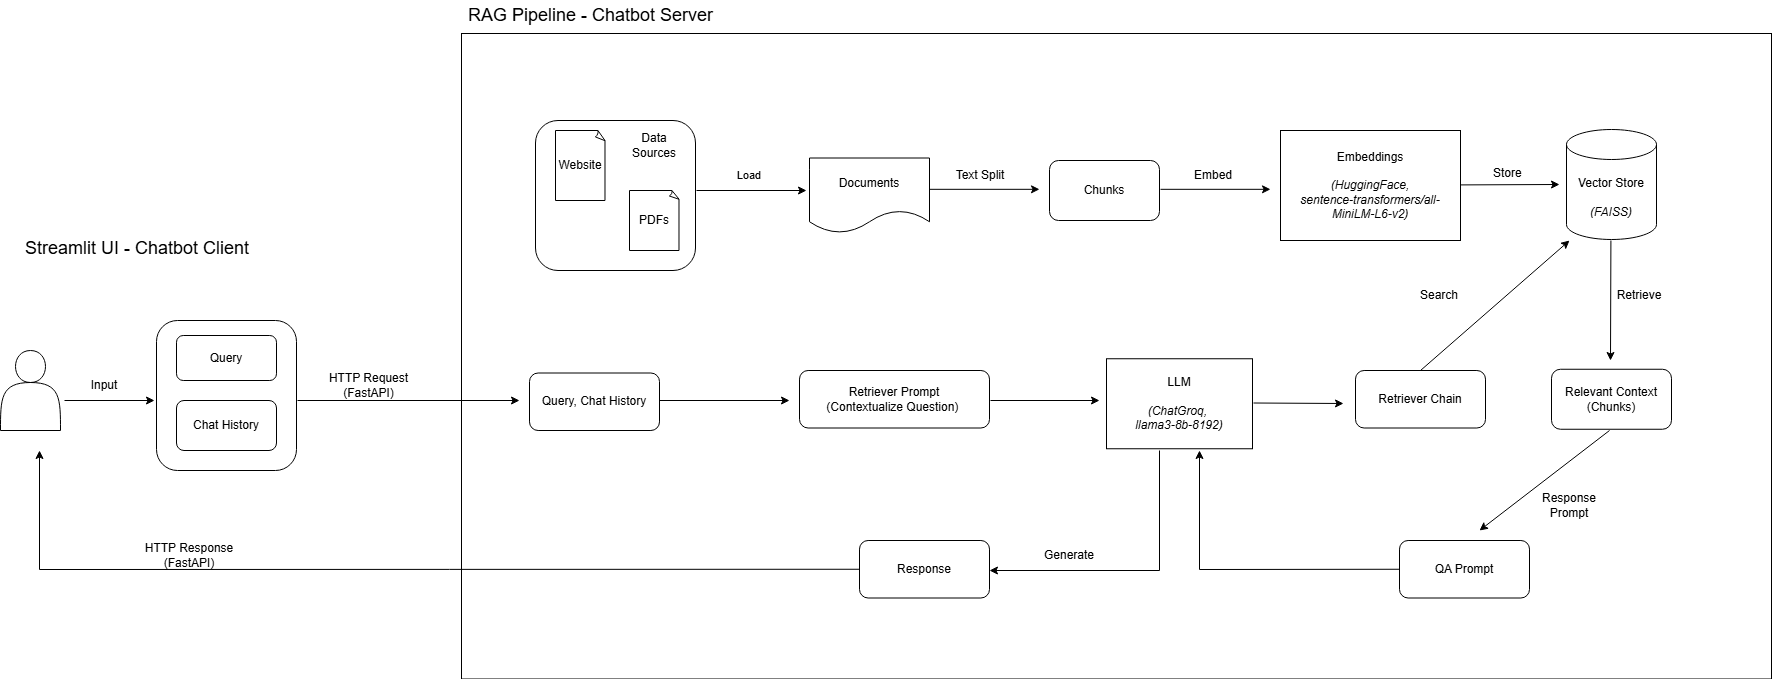

The diagram above was exported from draw.io. Its source (the exported page's mxGraphModel, read from the mxfile embedded in the PNG):
<mxGraphModel dx="2550" dy="1898" grid="1" gridSize="10" guides="1" tooltips="1" connect="1" arrows="1" fold="1" page="1" pageScale="1" pageWidth="827" pageHeight="1169" math="0" shadow="0">
  <root>
    <mxCell id="0" />
    <mxCell id="1" parent="0" />
    <mxCell id="fzSWX7_2g7efrYCsIBg1-8" value="Documents" style="shape=document;whiteSpace=wrap;html=1;boundedLbl=1;" parent="1" vertex="1">
      <mxGeometry x="400" y="67.5" width="120" height="75" as="geometry" />
    </mxCell>
    <mxCell id="fzSWX7_2g7efrYCsIBg1-14" value="" style="rounded=1;whiteSpace=wrap;html=1;" parent="1" vertex="1">
      <mxGeometry x="126" y="30" width="160" height="150" as="geometry" />
    </mxCell>
    <mxCell id="fzSWX7_2g7efrYCsIBg1-15" value="Website" style="whiteSpace=wrap;html=1;shape=mxgraph.basic.document" parent="1" vertex="1">
      <mxGeometry x="146" y="40" width="50" height="70" as="geometry" />
    </mxCell>
    <mxCell id="fzSWX7_2g7efrYCsIBg1-16" value="PDFs" style="whiteSpace=wrap;html=1;shape=mxgraph.basic.document" parent="1" vertex="1">
      <mxGeometry x="220" y="100" width="50" height="60" as="geometry" />
    </mxCell>
    <mxCell id="fzSWX7_2g7efrYCsIBg1-17" value="Data&lt;div&gt;Sources&lt;/div&gt;" style="text;html=1;align=center;verticalAlign=middle;whiteSpace=wrap;rounded=0;" parent="1" vertex="1">
      <mxGeometry x="215" y="40" width="60" height="30" as="geometry" />
    </mxCell>
    <mxCell id="fzSWX7_2g7efrYCsIBg1-18" value="" style="endArrow=classic;html=1;rounded=0;" parent="1" edge="1">
      <mxGeometry width="50" height="50" relative="1" as="geometry">
        <mxPoint x="287" y="100" as="sourcePoint" />
        <mxPoint x="397" y="100" as="targetPoint" />
      </mxGeometry>
    </mxCell>
    <mxCell id="fzSWX7_2g7efrYCsIBg1-19" value="&lt;font style=&quot;font-size: 11px;&quot;&gt;Load&lt;/font&gt;" style="text;html=1;align=center;verticalAlign=middle;whiteSpace=wrap;rounded=0;" parent="1" vertex="1">
      <mxGeometry x="310" y="70" width="60" height="30" as="geometry" />
    </mxCell>
    <mxCell id="fzSWX7_2g7efrYCsIBg1-20" value="Text Split" style="text;html=1;align=center;verticalAlign=middle;whiteSpace=wrap;rounded=0;" parent="1" vertex="1">
      <mxGeometry x="541" y="70" width="60" height="30" as="geometry" />
    </mxCell>
    <mxCell id="fzSWX7_2g7efrYCsIBg1-27" value="" style="endArrow=classic;html=1;rounded=0;" parent="1" edge="1">
      <mxGeometry width="50" height="50" relative="1" as="geometry">
        <mxPoint x="520" y="98.82" as="sourcePoint" />
        <mxPoint x="630" y="98.82" as="targetPoint" />
      </mxGeometry>
    </mxCell>
    <mxCell id="fzSWX7_2g7efrYCsIBg1-28" value="Embeddings&lt;div&gt;&lt;br&gt;&lt;div&gt;&lt;i&gt;(HuggingFace,&lt;/i&gt;&lt;/div&gt;&lt;div&gt;&lt;i&gt;sentence-transformers/all-MiniLM-L6-v2)&lt;/i&gt;&lt;/div&gt;&lt;/div&gt;" style="rounded=0;whiteSpace=wrap;html=1;" parent="1" vertex="1">
      <mxGeometry x="871" y="40" width="180" height="110" as="geometry" />
    </mxCell>
    <mxCell id="fzSWX7_2g7efrYCsIBg1-30" value="" style="endArrow=classic;html=1;rounded=0;" parent="1" edge="1">
      <mxGeometry width="50" height="50" relative="1" as="geometry">
        <mxPoint x="1051" y="94.41" as="sourcePoint" />
        <mxPoint x="1150" y="94" as="targetPoint" />
      </mxGeometry>
    </mxCell>
    <mxCell id="fzSWX7_2g7efrYCsIBg1-32" value="Vector Store&lt;div&gt;&lt;br&gt;&lt;/div&gt;&lt;div&gt;&lt;i&gt;(FAISS)&lt;/i&gt;&lt;/div&gt;" style="shape=cylinder3;whiteSpace=wrap;html=1;boundedLbl=1;backgroundOutline=1;size=15;" parent="1" vertex="1">
      <mxGeometry x="1157" y="39" width="90" height="110" as="geometry" />
    </mxCell>
    <mxCell id="fzSWX7_2g7efrYCsIBg1-33" value="Store&amp;nbsp;" style="text;html=1;align=center;verticalAlign=middle;whiteSpace=wrap;rounded=0;" parent="1" vertex="1">
      <mxGeometry x="1070" y="67.5" width="60" height="30" as="geometry" />
    </mxCell>
    <mxCell id="fzSWX7_2g7efrYCsIBg1-36" value="" style="shape=actor;whiteSpace=wrap;html=1;" parent="1" vertex="1">
      <mxGeometry x="-409" y="260" width="60" height="80" as="geometry" />
    </mxCell>
    <mxCell id="fzSWX7_2g7efrYCsIBg1-43" value="Chunks" style="rounded=1;whiteSpace=wrap;html=1;" parent="1" vertex="1">
      <mxGeometry x="640" y="70" width="110" height="60" as="geometry" />
    </mxCell>
    <mxCell id="fzSWX7_2g7efrYCsIBg1-44" value="" style="endArrow=classic;html=1;rounded=0;" parent="1" edge="1">
      <mxGeometry width="50" height="50" relative="1" as="geometry">
        <mxPoint x="751" y="98.82" as="sourcePoint" />
        <mxPoint x="861" y="98.82" as="targetPoint" />
      </mxGeometry>
    </mxCell>
    <mxCell id="fzSWX7_2g7efrYCsIBg1-47" value="Embed" style="text;html=1;align=center;verticalAlign=middle;whiteSpace=wrap;rounded=0;" parent="1" vertex="1">
      <mxGeometry x="774" y="70" width="60" height="30" as="geometry" />
    </mxCell>
    <mxCell id="fzSWX7_2g7efrYCsIBg1-51" value="" style="endArrow=classic;html=1;rounded=0;" parent="1" edge="1">
      <mxGeometry width="50" height="50" relative="1" as="geometry">
        <mxPoint x="-345" y="310" as="sourcePoint" />
        <mxPoint x="-255" y="310" as="targetPoint" />
      </mxGeometry>
    </mxCell>
    <mxCell id="fzSWX7_2g7efrYCsIBg1-52" value="" style="rounded=1;whiteSpace=wrap;html=1;" parent="1" vertex="1">
      <mxGeometry x="-253" y="230" width="140" height="150" as="geometry" />
    </mxCell>
    <mxCell id="fzSWX7_2g7efrYCsIBg1-53" value="Query" style="rounded=1;whiteSpace=wrap;html=1;" parent="1" vertex="1">
      <mxGeometry x="-233" y="245" width="100" height="45" as="geometry" />
    </mxCell>
    <mxCell id="fzSWX7_2g7efrYCsIBg1-54" value="Chat History" style="rounded=1;whiteSpace=wrap;html=1;" parent="1" vertex="1">
      <mxGeometry x="-233" y="310" width="100" height="50" as="geometry" />
    </mxCell>
    <mxCell id="fzSWX7_2g7efrYCsIBg1-55" value="Input" style="text;html=1;align=center;verticalAlign=middle;whiteSpace=wrap;rounded=0;" parent="1" vertex="1">
      <mxGeometry x="-335" y="280" width="60" height="30" as="geometry" />
    </mxCell>
    <mxCell id="fzSWX7_2g7efrYCsIBg1-56" value="" style="endArrow=classic;html=1;rounded=0;" parent="1" edge="1">
      <mxGeometry width="50" height="50" relative="1" as="geometry">
        <mxPoint x="-112" y="310" as="sourcePoint" />
        <mxPoint x="110" y="310" as="targetPoint" />
      </mxGeometry>
    </mxCell>
    <mxCell id="fzSWX7_2g7efrYCsIBg1-57" value="HTTP Request&lt;div&gt;(FastAPI)&lt;/div&gt;" style="text;html=1;align=center;verticalAlign=middle;whiteSpace=wrap;rounded=0;" parent="1" vertex="1">
      <mxGeometry x="-85" y="280" width="89" height="30" as="geometry" />
    </mxCell>
    <mxCell id="fzSWX7_2g7efrYCsIBg1-58" value="Query, Chat History" style="rounded=1;whiteSpace=wrap;html=1;" parent="1" vertex="1">
      <mxGeometry x="120" y="282.5" width="130" height="57.5" as="geometry" />
    </mxCell>
    <mxCell id="fzSWX7_2g7efrYCsIBg1-61" value="" style="endArrow=classic;html=1;rounded=0;" parent="1" edge="1">
      <mxGeometry width="50" height="50" relative="1" as="geometry">
        <mxPoint x="250" y="310" as="sourcePoint" />
        <mxPoint x="380" y="310" as="targetPoint" />
      </mxGeometry>
    </mxCell>
    <mxCell id="fzSWX7_2g7efrYCsIBg1-65" value="Retriever Prompt&lt;div&gt;&lt;div&gt;(Contextualize Question)&amp;nbsp;&lt;/div&gt;&lt;/div&gt;" style="rounded=1;whiteSpace=wrap;html=1;" parent="1" vertex="1">
      <mxGeometry x="390" y="280" width="190" height="57.5" as="geometry" />
    </mxCell>
    <mxCell id="fzSWX7_2g7efrYCsIBg1-66" value="" style="endArrow=classic;html=1;rounded=0;" parent="1" edge="1">
      <mxGeometry width="50" height="50" relative="1" as="geometry">
        <mxPoint x="581" y="310" as="sourcePoint" />
        <mxPoint x="690" y="310" as="targetPoint" />
      </mxGeometry>
    </mxCell>
    <mxCell id="fzSWX7_2g7efrYCsIBg1-67" value="LLM&lt;div&gt;&lt;br&gt;&lt;/div&gt;&lt;div&gt;&lt;i&gt;(ChatGroq,&amp;nbsp;&lt;/i&gt;&lt;/div&gt;&lt;div&gt;&lt;i&gt;llama3-8b-8192)&lt;/i&gt;&lt;/div&gt;" style="rounded=0;whiteSpace=wrap;html=1;" parent="1" vertex="1">
      <mxGeometry x="697" y="268.25" width="146" height="90" as="geometry" />
    </mxCell>
    <mxCell id="fzSWX7_2g7efrYCsIBg1-68" value="Relevant Context&lt;div&gt;(Chunks)&lt;/div&gt;" style="rounded=1;whiteSpace=wrap;html=1;" parent="1" vertex="1">
      <mxGeometry x="1142" y="278.75" width="120" height="60" as="geometry" />
    </mxCell>
    <mxCell id="fzSWX7_2g7efrYCsIBg1-69" value="" style="endArrow=classic;html=1;rounded=0;" parent="1" edge="1">
      <mxGeometry width="50" height="50" relative="1" as="geometry">
        <mxPoint x="1201.41" y="150" as="sourcePoint" />
        <mxPoint x="1201" y="270" as="targetPoint" />
      </mxGeometry>
    </mxCell>
    <mxCell id="fzSWX7_2g7efrYCsIBg1-70" value="Retriever Chain" style="rounded=1;whiteSpace=wrap;html=1;" parent="1" vertex="1">
      <mxGeometry x="946" y="280" width="130" height="57.5" as="geometry" />
    </mxCell>
    <mxCell id="fzSWX7_2g7efrYCsIBg1-71" value="" style="endArrow=classic;html=1;rounded=0;" parent="1" edge="1">
      <mxGeometry width="50" height="50" relative="1" as="geometry">
        <mxPoint x="844" y="312.5" as="sourcePoint" />
        <mxPoint x="934" y="313" as="targetPoint" />
      </mxGeometry>
    </mxCell>
    <mxCell id="fzSWX7_2g7efrYCsIBg1-73" value="" style="endArrow=classic;html=1;rounded=0;exitX=0.5;exitY=0;exitDx=0;exitDy=0;" parent="1" source="fzSWX7_2g7efrYCsIBg1-70" edge="1">
      <mxGeometry width="50" height="50" relative="1" as="geometry">
        <mxPoint x="780" y="280" as="sourcePoint" />
        <mxPoint x="1160" y="150" as="targetPoint" />
      </mxGeometry>
    </mxCell>
    <mxCell id="fzSWX7_2g7efrYCsIBg1-74" value="Search" style="text;html=1;align=center;verticalAlign=middle;whiteSpace=wrap;rounded=0;" parent="1" vertex="1">
      <mxGeometry x="1000" y="190" width="60" height="30" as="geometry" />
    </mxCell>
    <mxCell id="fzSWX7_2g7efrYCsIBg1-75" value="Retrieve" style="text;html=1;align=center;verticalAlign=middle;whiteSpace=wrap;rounded=0;" parent="1" vertex="1">
      <mxGeometry x="1200" y="190" width="60" height="30" as="geometry" />
    </mxCell>
    <mxCell id="fzSWX7_2g7efrYCsIBg1-76" value="QA Prompt" style="rounded=1;whiteSpace=wrap;html=1;" parent="1" vertex="1">
      <mxGeometry x="990" y="450" width="130" height="57.5" as="geometry" />
    </mxCell>
    <mxCell id="fzSWX7_2g7efrYCsIBg1-77" value="" style="endArrow=classic;html=1;rounded=0;" parent="1" edge="1">
      <mxGeometry width="50" height="50" relative="1" as="geometry">
        <mxPoint x="1200" y="340" as="sourcePoint" />
        <mxPoint x="1070" y="440" as="targetPoint" />
      </mxGeometry>
    </mxCell>
    <mxCell id="fzSWX7_2g7efrYCsIBg1-78" value="Response&lt;div&gt;Prompt&lt;/div&gt;" style="text;html=1;align=center;verticalAlign=middle;whiteSpace=wrap;rounded=0;" parent="1" vertex="1">
      <mxGeometry x="1130" y="400" width="60" height="30" as="geometry" />
    </mxCell>
    <mxCell id="fzSWX7_2g7efrYCsIBg1-80" value="" style="endArrow=classic;html=1;rounded=0;exitX=0;exitY=0.5;exitDx=0;exitDy=0;" parent="1" source="fzSWX7_2g7efrYCsIBg1-76" edge="1">
      <mxGeometry width="50" height="50" relative="1" as="geometry">
        <mxPoint x="660" y="400" as="sourcePoint" />
        <mxPoint x="790" y="360" as="targetPoint" />
        <Array as="points">
          <mxPoint x="790" y="479" />
        </Array>
      </mxGeometry>
    </mxCell>
    <mxCell id="fzSWX7_2g7efrYCsIBg1-82" value="Response" style="rounded=1;whiteSpace=wrap;html=1;" parent="1" vertex="1">
      <mxGeometry x="450" y="450" width="130" height="57.5" as="geometry" />
    </mxCell>
    <mxCell id="fzSWX7_2g7efrYCsIBg1-83" value="" style="endArrow=classic;html=1;rounded=0;" parent="1" edge="1">
      <mxGeometry width="50" height="50" relative="1" as="geometry">
        <mxPoint x="750" y="360" as="sourcePoint" />
        <mxPoint x="580" y="480" as="targetPoint" />
        <Array as="points">
          <mxPoint x="750" y="480" />
        </Array>
      </mxGeometry>
    </mxCell>
    <mxCell id="fzSWX7_2g7efrYCsIBg1-87" value="" style="endArrow=classic;html=1;rounded=0;exitX=0;exitY=0.5;exitDx=0;exitDy=0;" parent="1" source="fzSWX7_2g7efrYCsIBg1-82" edge="1">
      <mxGeometry width="50" height="50" relative="1" as="geometry">
        <mxPoint x="26" y="439.7047970479707" as="sourcePoint" />
        <mxPoint x="-370" y="360" as="targetPoint" />
        <Array as="points">
          <mxPoint x="-370" y="479" />
        </Array>
      </mxGeometry>
    </mxCell>
    <mxCell id="fzSWX7_2g7efrYCsIBg1-89" value="HTTP Response (FastAPI)" style="text;html=1;align=center;verticalAlign=middle;whiteSpace=wrap;rounded=0;" parent="1" vertex="1">
      <mxGeometry x="-270" y="450" width="100" height="30" as="geometry" />
    </mxCell>
    <mxCell id="fzSWX7_2g7efrYCsIBg1-90" value="" style="rounded=0;whiteSpace=wrap;html=1;fillColor=none;" parent="1" vertex="1">
      <mxGeometry x="52" y="-57" width="1310" height="645.5" as="geometry" />
    </mxCell>
    <mxCell id="fzSWX7_2g7efrYCsIBg1-91" value="&lt;font style=&quot;font-size: 18px;&quot;&gt;Streamlit UI - Chatbot Client&lt;/font&gt;" style="text;html=1;align=center;verticalAlign=middle;whiteSpace=wrap;rounded=0;" parent="1" vertex="1">
      <mxGeometry x="-390" y="142.5" width="236" height="30" as="geometry" />
    </mxCell>
    <mxCell id="fzSWX7_2g7efrYCsIBg1-92" value="&lt;span style=&quot;font-size: 18px;&quot;&gt;RAG Pipeline - Chatbot Server&lt;/span&gt;" style="text;html=1;align=center;verticalAlign=middle;whiteSpace=wrap;rounded=0;" parent="1" vertex="1">
      <mxGeometry x="40" y="-90" width="283" height="30" as="geometry" />
    </mxCell>
    <mxCell id="fzSWX7_2g7efrYCsIBg1-95" value="Generate" style="text;html=1;align=center;verticalAlign=middle;whiteSpace=wrap;rounded=0;" parent="1" vertex="1">
      <mxGeometry x="630" y="450" width="60" height="30" as="geometry" />
    </mxCell>
  </root>
</mxGraphModel>